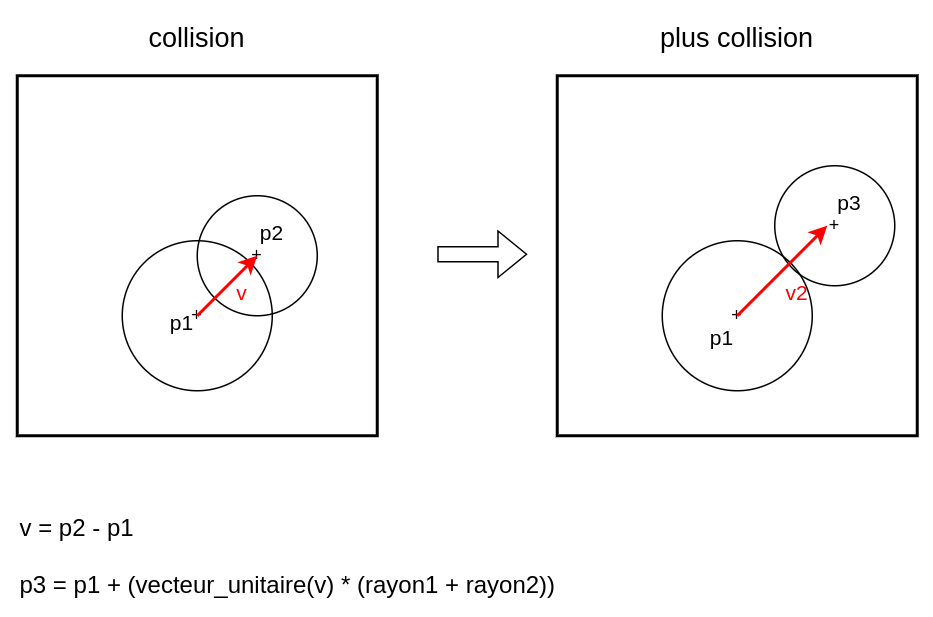

The diagram above was exported from draw.io. Its source (the exported page's mxGraphModel, read from the mxfile embedded in the PNG):
<mxGraphModel dx="1110" dy="1025" grid="1" gridSize="10" guides="1" tooltips="1" connect="1" arrows="1" fold="1" page="1" pageScale="1" pageWidth="1169" pageHeight="827" background="#ffffff" math="0" shadow="0">
  <root>
    <mxCell id="0" />
    <mxCell id="1" parent="0" />
    <mxCell id="6q2hxwn8pGyLvrU3Pipp-3" value="" style="whiteSpace=wrap;html=1;aspect=fixed;fillColor=none;strokeWidth=2;" vertex="1" parent="1">
      <mxGeometry x="80" y="120" width="240" height="240" as="geometry" />
    </mxCell>
    <mxCell id="6q2hxwn8pGyLvrU3Pipp-1" value="+" style="ellipse;whiteSpace=wrap;html=1;aspect=fixed;fillColor=none;" vertex="1" parent="1">
      <mxGeometry x="150" y="230" width="100" height="100" as="geometry" />
    </mxCell>
    <mxCell id="6q2hxwn8pGyLvrU3Pipp-2" value="+" style="ellipse;whiteSpace=wrap;html=1;aspect=fixed;fillColor=none;" vertex="1" parent="1">
      <mxGeometry x="200" y="200" width="80" height="80" as="geometry" />
    </mxCell>
    <mxCell id="6q2hxwn8pGyLvrU3Pipp-4" value="" style="whiteSpace=wrap;html=1;aspect=fixed;fillColor=none;strokeWidth=2;" vertex="1" parent="1">
      <mxGeometry x="440" y="120" width="240" height="240" as="geometry" />
    </mxCell>
    <mxCell id="6q2hxwn8pGyLvrU3Pipp-5" value="+" style="ellipse;whiteSpace=wrap;html=1;aspect=fixed;fillColor=none;" vertex="1" parent="1">
      <mxGeometry x="510" y="230" width="100" height="100" as="geometry" />
    </mxCell>
    <mxCell id="6q2hxwn8pGyLvrU3Pipp-6" value="+" style="ellipse;whiteSpace=wrap;html=1;aspect=fixed;fillColor=none;" vertex="1" parent="1">
      <mxGeometry x="585" y="180" width="80" height="80" as="geometry" />
    </mxCell>
    <mxCell id="6q2hxwn8pGyLvrU3Pipp-7" value="" style="shape=flexArrow;endArrow=classic;html=1;rounded=0;" edge="1" parent="1">
      <mxGeometry width="50" height="50" relative="1" as="geometry">
        <mxPoint x="360" y="239" as="sourcePoint" />
        <mxPoint x="420" y="239" as="targetPoint" />
      </mxGeometry>
    </mxCell>
    <mxCell id="6q2hxwn8pGyLvrU3Pipp-8" value="collision" style="text;html=1;strokeColor=none;fillColor=none;align=center;verticalAlign=middle;whiteSpace=wrap;rounded=0;fontSize=18;" vertex="1" parent="1">
      <mxGeometry x="170" y="80" width="60" height="30" as="geometry" />
    </mxCell>
    <mxCell id="6q2hxwn8pGyLvrU3Pipp-9" value="plus collision" style="text;html=1;strokeColor=none;fillColor=none;align=center;verticalAlign=middle;whiteSpace=wrap;rounded=0;fontSize=18;" vertex="1" parent="1">
      <mxGeometry x="470" y="80" width="180" height="30" as="geometry" />
    </mxCell>
    <mxCell id="6q2hxwn8pGyLvrU3Pipp-10" value="" style="endArrow=classic;html=1;rounded=0;fontSize=18;strokeColor=#FF0000;strokeWidth=2;" edge="1" parent="1">
      <mxGeometry width="50" height="50" relative="1" as="geometry">
        <mxPoint x="200" y="280" as="sourcePoint" />
        <mxPoint x="240" y="240" as="targetPoint" />
      </mxGeometry>
    </mxCell>
    <mxCell id="6q2hxwn8pGyLvrU3Pipp-11" value="" style="endArrow=classic;html=1;rounded=0;fontSize=18;strokeColor=#FF0000;strokeWidth=2;" edge="1" parent="1">
      <mxGeometry width="50" height="50" relative="1" as="geometry">
        <mxPoint x="560" y="280" as="sourcePoint" />
        <mxPoint x="620" y="220" as="targetPoint" />
      </mxGeometry>
    </mxCell>
    <mxCell id="6q2hxwn8pGyLvrU3Pipp-12" value="p3" style="text;html=1;strokeColor=none;fillColor=none;align=center;verticalAlign=middle;whiteSpace=wrap;rounded=0;fontSize=14;" vertex="1" parent="1">
      <mxGeometry x="605" y="190" width="60" height="30" as="geometry" />
    </mxCell>
    <mxCell id="6q2hxwn8pGyLvrU3Pipp-13" value="p1" style="text;html=1;strokeColor=none;fillColor=none;align=center;verticalAlign=middle;whiteSpace=wrap;rounded=0;fontSize=14;" vertex="1" parent="1">
      <mxGeometry x="160" y="270" width="60" height="30" as="geometry" />
    </mxCell>
    <mxCell id="6q2hxwn8pGyLvrU3Pipp-14" value="p1" style="text;html=1;strokeColor=none;fillColor=none;align=center;verticalAlign=middle;whiteSpace=wrap;rounded=0;fontSize=14;" vertex="1" parent="1">
      <mxGeometry x="520" y="280" width="60" height="30" as="geometry" />
    </mxCell>
    <mxCell id="6q2hxwn8pGyLvrU3Pipp-16" value="p2" style="text;html=1;strokeColor=none;fillColor=none;align=center;verticalAlign=middle;whiteSpace=wrap;rounded=0;fontSize=14;" vertex="1" parent="1">
      <mxGeometry x="220" y="210" width="60" height="30" as="geometry" />
    </mxCell>
    <mxCell id="6q2hxwn8pGyLvrU3Pipp-19" value="v2" style="text;html=1;strokeColor=none;fillColor=none;align=center;verticalAlign=middle;whiteSpace=wrap;rounded=0;fontSize=14;fontColor=#FF0000;" vertex="1" parent="1">
      <mxGeometry x="570" y="250" width="60" height="30" as="geometry" />
    </mxCell>
    <mxCell id="6q2hxwn8pGyLvrU3Pipp-20" value="v" style="text;html=1;strokeColor=none;fillColor=none;align=center;verticalAlign=middle;whiteSpace=wrap;rounded=0;fontSize=14;fontColor=#FF0000;" vertex="1" parent="1">
      <mxGeometry x="200" y="250" width="60" height="30" as="geometry" />
    </mxCell>
    <mxCell id="6q2hxwn8pGyLvrU3Pipp-21" value="v = p2 - p1&lt;br&gt;&lt;br&gt;p3 = p1 + (vecteur_unitaire(v) * (rayon1 + rayon2))" style="text;html=1;align=left;verticalAlign=middle;resizable=0;points=[];autosize=1;strokeColor=none;fillColor=none;fontSize=16;fontColor=#000000;" vertex="1" parent="1">
      <mxGeometry x="80" y="410" width="370" height="60" as="geometry" />
    </mxCell>
  </root>
</mxGraphModel>